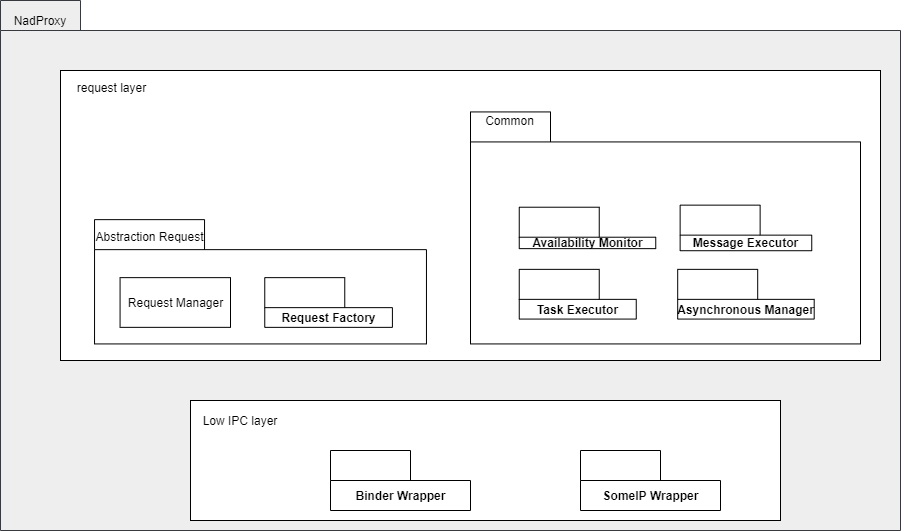

The diagram above was exported from draw.io. Its source (the exported page's mxGraphModel, read from the mxfile embedded in the PNG):
<mxGraphModel dx="2062" dy="1182" grid="1" gridSize="10" guides="1" tooltips="1" connect="1" arrows="1" fold="1" page="1" pageScale="1" pageWidth="850" pageHeight="1100" math="0" shadow="0">
  <root>
    <mxCell id="0" />
    <mxCell id="1" parent="0" />
    <mxCell id="0jfvfCZB1g9kh5apFzZK-11" style="edgeStyle=orthogonalEdgeStyle;rounded=0;orthogonalLoop=1;jettySize=auto;html=1;entryX=0.002;entryY=0.52;entryDx=0;entryDy=0;entryPerimeter=0;exitX=0.999;exitY=0.59;exitDx=0;exitDy=0;exitPerimeter=0;" parent="1" source="zAolCj1ES43xrOYAV-14-1" target="0jfvfCZB1g9kh5apFzZK-1" edge="1">
      <mxGeometry relative="1" as="geometry">
        <mxPoint x="834" y="566" as="sourcePoint" />
        <Array as="points">
          <mxPoint x="829" y="566" />
        </Array>
      </mxGeometry>
    </mxCell>
    <mxCell id="zAolCj1ES43xrOYAV-14-1" value="" style="shape=folder;fontStyle=1;tabWidth=80;tabHeight=30;tabPosition=left;html=1;boundedLbl=1;fillColor=#eeeeee;strokeColor=#36393d;" parent="1" vertex="1">
      <mxGeometry x="10" y="430" width="900" height="530" as="geometry" />
    </mxCell>
    <mxCell id="zAolCj1ES43xrOYAV-14-2" value="NadProxy" style="text;html=1;strokeColor=none;fillColor=none;align=center;verticalAlign=middle;whiteSpace=wrap;rounded=0;" parent="1" vertex="1">
      <mxGeometry x="30" y="440" width="40" height="20" as="geometry" />
    </mxCell>
    <mxCell id="Uy2T8kzb8adFujIgeDXh-22" value="" style="group" parent="1" vertex="1" connectable="0">
      <mxGeometry x="70" y="500" width="820" height="290" as="geometry" />
    </mxCell>
    <mxCell id="Uy2T8kzb8adFujIgeDXh-1" value="" style="rounded=0;whiteSpace=wrap;html=1;" parent="Uy2T8kzb8adFujIgeDXh-22" vertex="1">
      <mxGeometry width="820" height="290" as="geometry" />
    </mxCell>
    <mxCell id="Uy2T8kzb8adFujIgeDXh-5" value="" style="group" parent="Uy2T8kzb8adFujIgeDXh-22" vertex="1" connectable="0">
      <mxGeometry x="410" y="41.43" width="390" height="232" as="geometry" />
    </mxCell>
    <mxCell id="0jfvfCZB1g9kh5apFzZK-1" value="" style="shape=folder;fontStyle=1;tabWidth=80;tabHeight=30;tabPosition=left;html=1;boundedLbl=1;" parent="Uy2T8kzb8adFujIgeDXh-5" vertex="1">
      <mxGeometry width="390.00000000000006" height="232" as="geometry" />
    </mxCell>
    <mxCell id="0jfvfCZB1g9kh5apFzZK-10" value="Common" style="text;html=1;strokeColor=none;fillColor=none;align=center;verticalAlign=middle;whiteSpace=wrap;rounded=0;" parent="Uy2T8kzb8adFujIgeDXh-5" vertex="1">
      <mxGeometry x="19.500000000000004" width="39.00000000000001" height="16.571428571428573" as="geometry" />
    </mxCell>
    <mxCell id="fkhPY8gq4dQedrN3GQ9H-36" value="Task Executor" style="shape=folder;fontStyle=1;tabWidth=80;tabHeight=30;tabPosition=left;html=1;boundedLbl=1;" parent="Uy2T8kzb8adFujIgeDXh-5" vertex="1">
      <mxGeometry x="48.75000000000001" y="157.42857142857142" width="117.00000000000001" height="49.71428571428571" as="geometry" />
    </mxCell>
    <mxCell id="fkhPY8gq4dQedrN3GQ9H-37" value="Asynchronous Manager" style="shape=folder;fontStyle=1;tabWidth=80;tabHeight=30;tabPosition=left;html=1;boundedLbl=1;" parent="Uy2T8kzb8adFujIgeDXh-5" vertex="1">
      <mxGeometry x="207.1875" y="157.42857142857142" width="136.50000000000003" height="49.71428571428571" as="geometry" />
    </mxCell>
    <mxCell id="fkhPY8gq4dQedrN3GQ9H-38" value="Availability Monitor" style="shape=folder;fontStyle=1;tabWidth=80;tabHeight=30;tabPosition=left;html=1;boundedLbl=1;" parent="Uy2T8kzb8adFujIgeDXh-5" vertex="1">
      <mxGeometry x="48.75000000000001" y="95.28571428571428" width="136.50000000000003" height="41.42857142857142" as="geometry" />
    </mxCell>
    <mxCell id="fkhPY8gq4dQedrN3GQ9H-39" value="Message Executor" style="shape=folder;fontStyle=1;tabWidth=80;tabHeight=30;tabPosition=left;html=1;boundedLbl=1;" parent="Uy2T8kzb8adFujIgeDXh-5" vertex="1">
      <mxGeometry x="209.625" y="93.21428571428571" width="131.625" height="45.57142857142857" as="geometry" />
    </mxCell>
    <mxCell id="Uy2T8kzb8adFujIgeDXh-6" value="request layer" style="text;html=1;strokeColor=none;fillColor=none;align=center;verticalAlign=middle;whiteSpace=wrap;rounded=0;" parent="Uy2T8kzb8adFujIgeDXh-22" vertex="1">
      <mxGeometry x="8.51063829787234" y="8.285714285714286" width="85.1063829787234" height="16.571428571428573" as="geometry" />
    </mxCell>
    <mxCell id="Uy2T8kzb8adFujIgeDXh-16" value="" style="shape=folder;fontStyle=1;tabWidth=110;tabHeight=30;tabPosition=left;html=1;boundedLbl=1;fillColor=#ffffff;" parent="Uy2T8kzb8adFujIgeDXh-22" vertex="1">
      <mxGeometry x="34.04255319148936" y="149.1428571428571" width="331.9148936170212" height="124.28571428571428" as="geometry" />
    </mxCell>
    <mxCell id="Uy2T8kzb8adFujIgeDXh-17" value="Abstraction Request" style="text;html=1;strokeColor=none;fillColor=none;align=center;verticalAlign=middle;whiteSpace=wrap;rounded=0;" parent="Uy2T8kzb8adFujIgeDXh-22" vertex="1">
      <mxGeometry x="34.04191489361702" y="157.42857142857142" width="110.63829787234042" height="16.571428571428573" as="geometry" />
    </mxCell>
    <mxCell id="Uy2T8kzb8adFujIgeDXh-18" value="Request Manager" style="html=1;dropTarget=0;" parent="Uy2T8kzb8adFujIgeDXh-22" vertex="1">
      <mxGeometry x="59.57" y="207.14" width="110.43" height="49.71" as="geometry" />
    </mxCell>
    <mxCell id="Uy2T8kzb8adFujIgeDXh-20" value="Request Factory" style="shape=folder;fontStyle=1;tabWidth=80;tabHeight=30;tabPosition=left;html=1;boundedLbl=1;" parent="Uy2T8kzb8adFujIgeDXh-22" vertex="1">
      <mxGeometry x="204.25531914893617" y="207.1428571428571" width="127.65957446808511" height="49.71428571428571" as="geometry" />
    </mxCell>
    <mxCell id="fkhPY8gq4dQedrN3GQ9H-7" value="" style="rounded=0;whiteSpace=wrap;html=1;" parent="1" vertex="1">
      <mxGeometry x="200" y="830" width="590" height="120" as="geometry" />
    </mxCell>
    <mxCell id="fkhPY8gq4dQedrN3GQ9H-9" value="Binder Wrapper" style="shape=folder;fontStyle=1;tabWidth=80;tabHeight=30;tabPosition=left;html=1;boundedLbl=1;" parent="1" vertex="1">
      <mxGeometry x="340" y="880" width="140" height="60" as="geometry" />
    </mxCell>
    <mxCell id="fkhPY8gq4dQedrN3GQ9H-10" value="SomeIP Wrapper" style="shape=folder;fontStyle=1;tabWidth=80;tabHeight=30;tabPosition=left;html=1;boundedLbl=1;" parent="1" vertex="1">
      <mxGeometry x="590" y="880" width="140" height="60" as="geometry" />
    </mxCell>
    <mxCell id="fkhPY8gq4dQedrN3GQ9H-11" value="Low IPC layer" style="text;html=1;strokeColor=none;fillColor=none;align=center;verticalAlign=middle;whiteSpace=wrap;rounded=0;" parent="1" vertex="1">
      <mxGeometry x="200" y="840" width="100" height="20" as="geometry" />
    </mxCell>
  </root>
</mxGraphModel>